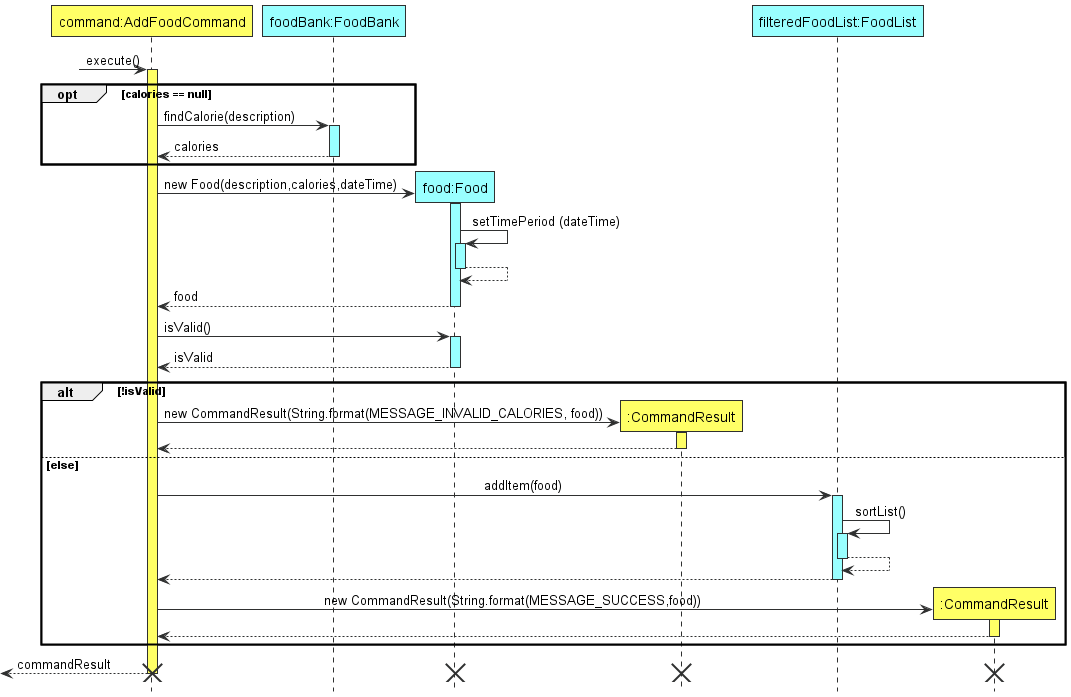

The diagram above was rendered by PlantUML. Its source (embedded in the PNG):
@startuml
'https://plantuml.com/sequence-diagram

!include Style.puml
hide footbox

participant "command:AddFoodCommand" As AddFoodCommand LOGIC_COLOUR
participant "foodBank:FoodBank" As FoodBank DATA_COLOUR

?->AddFoodCommand :execute()
activate AddFoodCommand LOGIC_COLOUR

opt calories == null
    AddFoodCommand -> FoodBank : findCalorie(description)
    activate FoodBank DATA_COLOUR
    FoodBank --> AddFoodCommand : calories
    deactivate FoodBank
end

create "food:Food" As Food DATA_COLOUR
AddFoodCommand -> Food ** : new Food(description,calories,dateTime)
activate Food DATA_COLOUR
Food -> Food ++ DATA_COLOUR : setTimePeriod (dateTime)
Food --> Food --
Food --> AddFoodCommand : food
deactivate Food

AddFoodCommand -> Food : isValid()
activate Food DATA_COLOUR
participant ":CommandResult" As CommandResult1 LOGIC_COLOUR
Food --> AddFoodCommand :isValid
deactivate Food
alt !isValid
    AddFoodCommand -> CommandResult1 **: new CommandResult(String.format(MESSAGE_INVALID_CALORIES, food))
    activate CommandResult1 LOGIC_COLOUR
    CommandResult1 --> AddFoodCommand
    deactivate CommandResult1
else else
    participant "filteredFoodList:FoodList" As FoodList DATA_COLOUR
    participant ":CommandResult" As CommandResult LOGIC_COLOUR
    AddFoodCommand -> FoodList : \t\t\t\t\t\t\t\t\t\taddItem(food)
    activate FoodList DATA_COLOUR
    FoodList -> FoodList ++  DATA_COLOUR: sortList()
    FoodList --> FoodList --
    FoodList --> AddFoodCommand
    deactivate FoodList
    AddFoodCommand -> CommandResult **: \t\t\t\t\tnew CommandResult(String.format(MESSAGE_SUCCESS,food))
    activate CommandResult LOGIC_COLOUR
    CommandResult --> AddFoodCommand
    deactivate CommandResult
end

?<-- AddFoodCommand : commandResult\t\t
deactivate AddFoodCommand
destroy Food
destroy CommandResult
destroy CommandResult1
destroy AddFoodCommand
@enduml